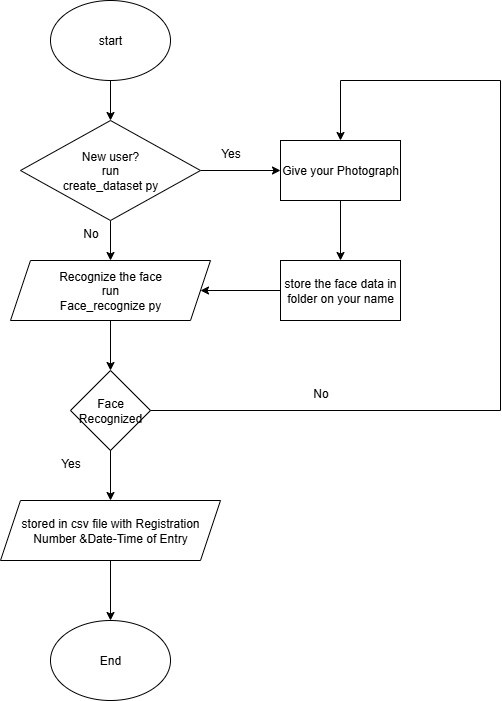

The diagram above was exported from draw.io. Its source (the exported page's mxGraphModel, read from the mxfile embedded in the PNG):
<mxGraphModel dx="1042" dy="527" grid="1" gridSize="10" guides="1" tooltips="1" connect="1" arrows="1" fold="1" page="1" pageScale="1" pageWidth="827" pageHeight="1169" math="0" shadow="0">
  <root>
    <mxCell id="0" />
    <mxCell id="1" parent="0" />
    <mxCell id="E0znc0ODgPKAMnHh-NDS-7" value="" style="edgeStyle=orthogonalEdgeStyle;rounded=0;orthogonalLoop=1;jettySize=auto;html=1;" edge="1" parent="1" source="E0znc0ODgPKAMnHh-NDS-1" target="E0znc0ODgPKAMnHh-NDS-2">
      <mxGeometry relative="1" as="geometry" />
    </mxCell>
    <mxCell id="E0znc0ODgPKAMnHh-NDS-1" value="start" style="ellipse;whiteSpace=wrap;html=1;" vertex="1" parent="1">
      <mxGeometry x="310" y="120" width="120" height="80" as="geometry" />
    </mxCell>
    <mxCell id="E0znc0ODgPKAMnHh-NDS-8" value="" style="edgeStyle=orthogonalEdgeStyle;rounded=0;orthogonalLoop=1;jettySize=auto;html=1;" edge="1" parent="1" source="E0znc0ODgPKAMnHh-NDS-2" target="E0znc0ODgPKAMnHh-NDS-3">
      <mxGeometry relative="1" as="geometry" />
    </mxCell>
    <mxCell id="E0znc0ODgPKAMnHh-NDS-15" value="" style="edgeStyle=orthogonalEdgeStyle;rounded=0;orthogonalLoop=1;jettySize=auto;html=1;entryX=0;entryY=0.5;entryDx=0;entryDy=0;" edge="1" parent="1" source="E0znc0ODgPKAMnHh-NDS-2" target="E0znc0ODgPKAMnHh-NDS-13">
      <mxGeometry relative="1" as="geometry">
        <mxPoint x="490" y="290" as="targetPoint" />
      </mxGeometry>
    </mxCell>
    <mxCell id="E0znc0ODgPKAMnHh-NDS-2" value="New user?&lt;div&gt;run&lt;/div&gt;&lt;div&gt;create_dataset py&lt;/div&gt;" style="rhombus;whiteSpace=wrap;html=1;" vertex="1" parent="1">
      <mxGeometry x="280" y="240" width="180" height="100" as="geometry" />
    </mxCell>
    <mxCell id="E0znc0ODgPKAMnHh-NDS-9" value="" style="edgeStyle=orthogonalEdgeStyle;rounded=0;orthogonalLoop=1;jettySize=auto;html=1;" edge="1" parent="1" source="E0znc0ODgPKAMnHh-NDS-3" target="E0znc0ODgPKAMnHh-NDS-4">
      <mxGeometry relative="1" as="geometry" />
    </mxCell>
    <mxCell id="E0znc0ODgPKAMnHh-NDS-3" value="Recognize the face&lt;div&gt;run&lt;/div&gt;&lt;div&gt;Face_recognize py&lt;/div&gt;" style="shape=parallelogram;perimeter=parallelogramPerimeter;whiteSpace=wrap;html=1;fixedSize=1;" vertex="1" parent="1">
      <mxGeometry x="270" y="380" width="200" height="60" as="geometry" />
    </mxCell>
    <mxCell id="E0znc0ODgPKAMnHh-NDS-10" value="" style="edgeStyle=orthogonalEdgeStyle;rounded=0;orthogonalLoop=1;jettySize=auto;html=1;" edge="1" parent="1" source="E0znc0ODgPKAMnHh-NDS-4" target="E0znc0ODgPKAMnHh-NDS-5">
      <mxGeometry relative="1" as="geometry" />
    </mxCell>
    <mxCell id="E0znc0ODgPKAMnHh-NDS-4" value="Face Recognized" style="rhombus;whiteSpace=wrap;html=1;" vertex="1" parent="1">
      <mxGeometry x="330" y="490" width="80" height="80" as="geometry" />
    </mxCell>
    <mxCell id="E0znc0ODgPKAMnHh-NDS-11" value="" style="edgeStyle=orthogonalEdgeStyle;rounded=0;orthogonalLoop=1;jettySize=auto;html=1;" edge="1" parent="1" source="E0znc0ODgPKAMnHh-NDS-5" target="E0znc0ODgPKAMnHh-NDS-6">
      <mxGeometry relative="1" as="geometry" />
    </mxCell>
    <mxCell id="E0znc0ODgPKAMnHh-NDS-5" value="stored in csv file with Registration Number &amp;amp;Date-Time of Entry" style="shape=parallelogram;perimeter=parallelogramPerimeter;whiteSpace=wrap;html=1;fixedSize=1;" vertex="1" parent="1">
      <mxGeometry x="260" y="620" width="220" height="60" as="geometry" />
    </mxCell>
    <mxCell id="E0znc0ODgPKAMnHh-NDS-6" value="End" style="ellipse;whiteSpace=wrap;html=1;" vertex="1" parent="1">
      <mxGeometry x="310" y="740" width="120" height="80" as="geometry" />
    </mxCell>
    <mxCell id="E0znc0ODgPKAMnHh-NDS-25" value="" style="edgeStyle=orthogonalEdgeStyle;rounded=0;orthogonalLoop=1;jettySize=auto;html=1;" edge="1" parent="1" source="E0znc0ODgPKAMnHh-NDS-12" target="E0znc0ODgPKAMnHh-NDS-3">
      <mxGeometry relative="1" as="geometry" />
    </mxCell>
    <mxCell id="E0znc0ODgPKAMnHh-NDS-12" value="store the face data in folder on your name" style="rounded=0;whiteSpace=wrap;html=1;" vertex="1" parent="1">
      <mxGeometry x="540" y="380" width="120" height="60" as="geometry" />
    </mxCell>
    <mxCell id="E0znc0ODgPKAMnHh-NDS-18" value="" style="edgeStyle=orthogonalEdgeStyle;rounded=0;orthogonalLoop=1;jettySize=auto;html=1;" edge="1" parent="1" source="E0znc0ODgPKAMnHh-NDS-13" target="E0znc0ODgPKAMnHh-NDS-12">
      <mxGeometry relative="1" as="geometry" />
    </mxCell>
    <mxCell id="E0znc0ODgPKAMnHh-NDS-13" value="Give your Photograph" style="rounded=0;whiteSpace=wrap;html=1;" vertex="1" parent="1">
      <mxGeometry x="540" y="260" width="120" height="60" as="geometry" />
    </mxCell>
    <mxCell id="E0znc0ODgPKAMnHh-NDS-21" value="" style="endArrow=none;html=1;rounded=0;entryX=1;entryY=0.5;entryDx=0;entryDy=0;" edge="1" parent="1" target="E0znc0ODgPKAMnHh-NDS-4">
      <mxGeometry width="50" height="50" relative="1" as="geometry">
        <mxPoint x="760" y="530" as="sourcePoint" />
        <mxPoint x="440" y="640" as="targetPoint" />
      </mxGeometry>
    </mxCell>
    <mxCell id="E0znc0ODgPKAMnHh-NDS-22" value="" style="endArrow=none;html=1;rounded=0;" edge="1" parent="1">
      <mxGeometry width="50" height="50" relative="1" as="geometry">
        <mxPoint x="760" y="200" as="sourcePoint" />
        <mxPoint x="760" y="530" as="targetPoint" />
      </mxGeometry>
    </mxCell>
    <mxCell id="E0znc0ODgPKAMnHh-NDS-23" value="" style="endArrow=none;html=1;rounded=0;" edge="1" parent="1">
      <mxGeometry width="50" height="50" relative="1" as="geometry">
        <mxPoint x="600" y="200" as="sourcePoint" />
        <mxPoint x="760" y="200" as="targetPoint" />
      </mxGeometry>
    </mxCell>
    <mxCell id="E0znc0ODgPKAMnHh-NDS-24" value="" style="endArrow=classic;html=1;rounded=0;" edge="1" parent="1" target="E0znc0ODgPKAMnHh-NDS-13">
      <mxGeometry width="50" height="50" relative="1" as="geometry">
        <mxPoint x="600" y="200" as="sourcePoint" />
        <mxPoint x="440" y="380" as="targetPoint" />
      </mxGeometry>
    </mxCell>
    <mxCell id="E0znc0ODgPKAMnHh-NDS-30" value="Yes" style="text;html=1;align=center;verticalAlign=middle;resizable=0;points=[];autosize=1;strokeColor=none;fillColor=none;" vertex="1" parent="1">
      <mxGeometry x="470" y="258" width="40" height="30" as="geometry" />
    </mxCell>
    <mxCell id="E0znc0ODgPKAMnHh-NDS-31" value="Yes" style="text;html=1;align=center;verticalAlign=middle;resizable=0;points=[];autosize=1;strokeColor=none;fillColor=none;" vertex="1" parent="1">
      <mxGeometry x="310" y="568" width="40" height="30" as="geometry" />
    </mxCell>
    <mxCell id="E0znc0ODgPKAMnHh-NDS-32" value="No" style="text;html=1;align=center;verticalAlign=middle;resizable=0;points=[];autosize=1;strokeColor=none;fillColor=none;" vertex="1" parent="1">
      <mxGeometry x="560" y="498" width="40" height="30" as="geometry" />
    </mxCell>
    <mxCell id="E0znc0ODgPKAMnHh-NDS-33" value="No" style="text;html=1;align=center;verticalAlign=middle;resizable=0;points=[];autosize=1;strokeColor=none;fillColor=none;" vertex="1" parent="1">
      <mxGeometry x="330" y="338" width="40" height="30" as="geometry" />
    </mxCell>
  </root>
</mxGraphModel>